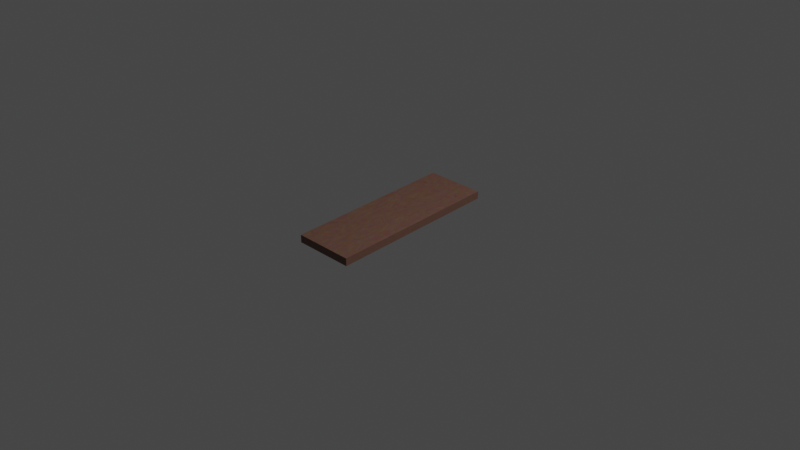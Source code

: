 # Source: PlankStraight.blend  (saved by Blender 3.3.6; exported with 4.5.12 LTS)
import bpy
from mathutils import Matrix  # noqa: F401  (used for matrix-valued properties, if any)

bpy.ops.wm.read_factory_settings(use_empty=True)
scene = bpy.context.scene
scene.name = 'Scene'

# ---- collections
col_collection = bpy.data.collections.new('Collection'); scene.collection.children.link(col_collection)

# ---- materials (node trees are filled in below, after node groups)
mat_material = bpy.data.materials.new('Material')
mat_material.alpha_threshold = 0.0
mat_material.use_transparent_shadow = False
mat_material.roughness = 0.5
mat_material.line_color = (0.0, 0.0, 0.0, 1.0)

# ---- material node trees
mat_material.use_nodes = True; mat_material.node_tree.nodes.clear()
_N = mat_material.node_tree.nodes; _L = mat_material.node_tree.links
n0 = _N.new('ShaderNodeOutputMaterial'); n0.name = 'Material Output'; n0.location = (300, 300)
n1 = _N.new('ShaderNodeBsdfPrincipled'); n1.name = 'Principled BSDF'; n1.location = (10, 300)
n1.distribution = 'GGX'
n1.subsurface_method = 'RANDOM_WALK_SKIN'
n1.inputs[3].default_value = 1.45
n1.inputs[27].default_value = (0.0, 0.0, 0.0, 1.0)
n1.inputs[28].default_value = 1.0
n2 = _N.new('ShaderNodeTexNoise'); n2.name = 'Noise Texture'; n2.location = (-402, 282)
n2.inputs[8].default_value = 4.9
n3 = _N.new('ShaderNodeMix'); n3.name = 'Mix.001'; n3.location = (-201, 170)
n3.data_type = 'RGBA'
n3.inputs[0].default_value = 0.933
n3.inputs[7].default_value = (0.1329, 0.04971, 0.02519, 1.0)
_L.new(n1.outputs[0], n0.inputs[0])
_L.new(n2.outputs[1], n3.inputs[6])
_L.new(n3.outputs[2], n1.inputs[0])
n0.is_active_output = True

# ---- world
world_world = bpy.data.worlds.new('World'); scene.world = world_world
world_world.use_nodes = True; world_world.node_tree.nodes.clear()
_N = world_world.node_tree.nodes; _L = world_world.node_tree.links
n0 = _N.new('ShaderNodeOutputWorld'); n0.name = 'World Output'; n0.location = (300, 300)
n1 = _N.new('ShaderNodeBackground'); n1.name = 'Background'; n1.location = (10, 300)
n1.inputs[0].default_value = (0.05088, 0.05088, 0.05088, 1.0)
_L.new(n1.outputs[0], n0.inputs[0])
n0.is_active_output = True
world_world.color = (0.05088, 0.05088, 0.05088)
world_world.use_sun_shadow = False
world_world.sun_shadow_jitter_overblur = 0.0

# ---- cameras
cam_camera = bpy.data.cameras.new('Camera')
cam_camera.clip_end = 100.0
cam_camera.ortho_scale = 7.314

# ---- lights
light_light = bpy.data.lights.new('Light', 'POINT')
light_light.transmission_factor = 0.0
light_light.energy = 1000.0
light_light.shadow_soft_size = 0.1
light_light.shadow_maximum_resolution = 0.006
light_light.use_absolute_resolution = True

# ---- meshes
me_cube = bpy.data.meshes.new('Cube')
me_cube.from_pydata([(0.463, 1.0, 1.0), (0.463, 1.0, -1.0), (1.0, -1.0, 1.0), (1.0, -1.0, -1.0), (-1.537, 1.0, 1.0), (-1.537, 1.0, -1.0), (-1.0, -1.0, 1.0), (-1.0, -1.0, -1.0)], [], [(0, 4, 6, 2), (3, 2, 6, 7), (7, 6, 4, 5), (5, 1, 3, 7), (1, 0, 2, 3), (5, 4, 0, 1)])
_uv = me_cube.uv_layers.new(name='UVMap')
_uv.uv.foreach_set('vector', [0.625, 0.5, 0.875, 0.5, 0.875, 0.75, 0.625, 0.75, 0.375, 0.75, 0.625, 0.75, 0.625, 1.0, 0.375, 1.0, 0.375, 0.0, 0.625, 0.0, 0.625, 0.25, 0.375, 0.25, 0.125, 0.5, 0.375, 0.5, 0.375, 0.75, 0.125, 0.75, 0.375, 0.5, 0.625, 0.5, 0.625, 0.75, 0.375, 0.75, 0.375, 0.25, 0.625, 0.25, 0.625, 0.5, 0.375, 0.5])
me_cube.materials.append(mat_material)
me_cube.use_mirror_vertex_groups = False
me_cube.update()

# ---- objects
ob_cube = bpy.data.objects.new('Cube', me_cube)
ob_light = bpy.data.objects.new('Light', light_light)
ob_camera = bpy.data.objects.new('Camera', cam_camera)

# ---- transforms, parenting, visibility, modifiers, constraints
ob_cube.location = (0.0, 0.0, 0.0)
ob_cube.scale = (0.3366, 1.0, 0.04095)
ob_cube.lock_rotations_4d = False
ob_cube.empty_display_type = 'ARROWS'
ob_cube.lineart.crease_threshold = 0.0
ob_light.location = (4.076, 1.005, 5.904)
ob_light.rotation_euler = (0.6503, 0.05522, 1.866)
ob_light.lock_rotations_4d = False
ob_light.empty_display_type = 'ARROWS'
ob_light.color = (0.0, 0.0, 0.0, 0.0)
ob_light.lineart.crease_threshold = 0.0
ob_camera.location = (7.359, -6.926, 4.958)
ob_camera.rotation_euler = (1.109, 0.0, 0.8149)
ob_camera.lock_rotations_4d = False
ob_camera.empty_display_type = 'ARROWS'
ob_camera.color = (0.0, 0.0, 0.0, 0.0)
ob_camera.display_type = 'WIRE'
ob_camera.lineart.crease_threshold = 0.0

# ---- collection membership
col_collection.objects.link(ob_cube)
col_collection.objects.link(ob_light)
col_collection.objects.link(ob_camera)

# ---- scene / render settings (as saved in the file)
scene.camera = ob_camera
scene.frame_start = 1; scene.frame_end = 250; scene.frame_set(1)
scene.render.engine = 'BLENDER_EEVEE_NEXT'
scene.cycles.sampling_pattern = 'TABULATED_SOBOL'
scene.cycles.use_light_tree = False
scene.view_settings.view_transform = 'Filmic'
bpy.context.view_layer.update()
